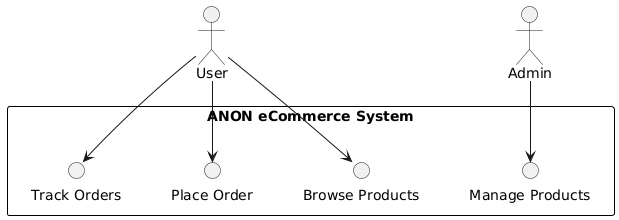

The diagram above was rendered by PlantUML. Its source (embedded in the PNG):
@startuml
skinparam rectangle {
  BackgroundColor #fff
  BorderColor black
}

actor User
actor Admin

rectangle "ANON eCommerce System" {
  () "Browse Products"
  () "Place Order"
  () "Manage Products"
  () "Track Orders"
}

User --> "Browse Products"
User --> "Place Order"
User --> "Track Orders"
Admin --> "Manage Products"
@enduml